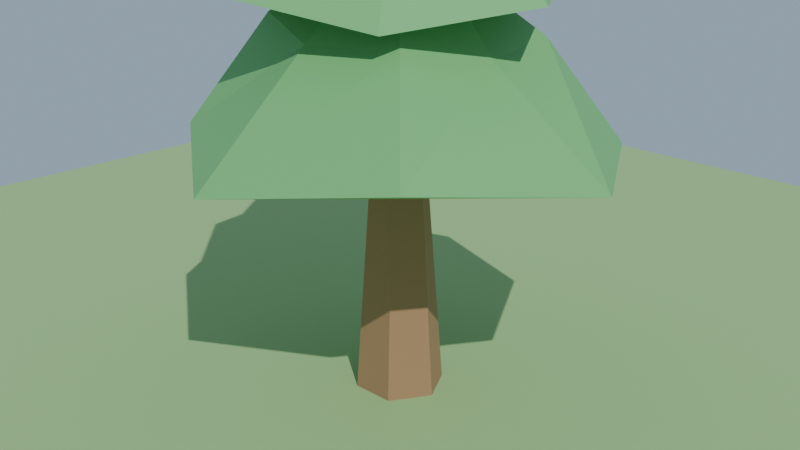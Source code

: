 # Source: low_poly_tree.blend  (saved by Blender 5.0.119; exported with 4.5.12 LTS)
import bpy
from mathutils import Matrix  # noqa: F401  (used for matrix-valued properties, if any)

bpy.ops.wm.read_factory_settings(use_empty=True)
scene = bpy.context.scene
scene.name = 'Scene'

# ---- collections
col_collection = bpy.data.collections.new('Collection'); scene.collection.children.link(col_collection)

# ---- materials (node trees are filled in below, after node groups)
mat_trunk_material = bpy.data.materials.new('Trunk_Material')
mat_leaves_material = bpy.data.materials.new('Leaves_Material')
mat_ground_material = bpy.data.materials.new('Ground_Material')

# ---- material node trees
mat_trunk_material.use_nodes = True; mat_trunk_material.node_tree.nodes.clear()
_N = mat_trunk_material.node_tree.nodes; _L = mat_trunk_material.node_tree.links
n0 = _N.new('ShaderNodeBsdfPrincipled'); n0.name = 'Principled BSDF'; n0.location = (0, 0)
n0.inputs[0].default_value = (0.35, 0.2, 0.1, 1.0)
n0.inputs[2].default_value = 0.8
n1 = _N.new('ShaderNodeOutputMaterial'); n1.name = 'Material Output'; n1.location = (300, 0)
_L.new(n0.outputs[0], n1.inputs[0])
n1.is_active_output = True
mat_leaves_material.use_nodes = True; mat_leaves_material.node_tree.nodes.clear()
_N = mat_leaves_material.node_tree.nodes; _L = mat_leaves_material.node_tree.links
n0 = _N.new('ShaderNodeBsdfPrincipled'); n0.name = 'Principled BSDF'; n0.location = (0, 0)
n0.inputs[0].default_value = (0.15, 0.45, 0.15, 1.0)
n0.inputs[2].default_value = 0.6
n1 = _N.new('ShaderNodeOutputMaterial'); n1.name = 'Material Output'; n1.location = (300, 0)
_L.new(n0.outputs[0], n1.inputs[0])
n1.is_active_output = True
mat_ground_material.use_nodes = True; mat_ground_material.node_tree.nodes.clear()
_N = mat_ground_material.node_tree.nodes; _L = mat_ground_material.node_tree.links
n0 = _N.new('ShaderNodeBsdfPrincipled'); n0.name = 'Principled BSDF'; n0.location = (-200, 100)
n0.inputs[0].default_value = (0.3, 0.5, 0.2, 1.0)
n0.inputs[2].default_value = 0.9
n1 = _N.new('ShaderNodeOutputMaterial'); n1.name = 'Material Output'; n1.location = (200, 100)
_L.new(n0.outputs[0], n1.inputs[0])
n1.is_active_output = True

# ---- world
world_world = bpy.data.worlds.new('World'); scene.world = world_world
world_world.use_nodes = True; world_world.node_tree.nodes.clear()
_N = world_world.node_tree.nodes; _L = world_world.node_tree.links
n0 = _N.new('ShaderNodeOutputWorld'); n0.name = 'World Output'; n0.location = (200, 100)
n1 = _N.new('ShaderNodeBackground'); n1.name = 'Background'; n1.location = (-200, 100)
n1.inputs[0].default_value = (0.6, 0.8, 1.0, 1.0)
n1.inputs[1].default_value = 0.5
_L.new(n1.outputs[0], n0.inputs[0])
n0.is_active_output = True
world_world.color = (0.05088, 0.05088, 0.05088)
world_world.sun_shadow_jitter_overblur = 0.0

# ---- cameras
cam_camera_001 = bpy.data.cameras.new('Camera.001')

# ---- lights
light_sun = bpy.data.lights.new('Sun', 'SUN')
light_sun.energy = 3.0

# ---- meshes
me_trunk_mesh = bpy.data.meshes.new('Trunk_Mesh')
me_trunk_mesh.from_pydata([(0.25, 0.0, 0.0), (0.125, 0.2165, 0.0), (-0.125, 0.2165, 0.0), (-0.25, 3.062e-17, 0.0), (-0.125, -0.2165, 0.0), (0.125, -0.2165, 0.0), (0.1233, 0.0, 1.8), (0.0543, 0.09405, 1.8), (-0.0573, 0.09925, 1.8), (-0.1134, 1.388e-17, 1.8), (-0.06284, -0.1088, 1.8), (0.06212, -0.1076, 1.8)], [], [(0, 1, 7, 6), (1, 2, 8, 7), (2, 3, 9, 8), (3, 4, 10, 9), (4, 5, 11, 10), (5, 0, 6, 11), (5, 4, 3, 2, 1, 0), (6, 7, 8, 9, 10, 11)])
me_trunk_mesh.materials.append(mat_trunk_material)
me_trunk_mesh.update()
me_foliage_mesh = bpy.data.meshes.new('Foliage_Mesh')
me_foliage_mesh.from_pydata([(1.341, 0.0, 1.417), (0.8287, 0.8287, 1.406), (6.728e-17, 1.099, 1.501), (-0.728, 0.728, 1.44), (-1.254, 1.536e-16, 1.509), (-0.7774, -0.7774, 1.518), (-2.409e-16, -1.311, 1.401), (0.9264, -0.9264, 1.54), (0.6284, 0.0, 1.931), (0.5307, 0.5307, 1.967), (3.548e-17, 0.5794, 1.919), (-0.5153, 0.5153, 2.021), (-0.7208, 8.827e-17, 2.046), (-0.4718, -0.4718, 2.095), (-1.168e-16, -0.6359, 2.01), (0.5128, -0.5128, 2.024), (0.133, 0.0, 2.515), (0.09006, 0.09006, 2.409), (6.748e-18, 0.1102, 2.458), (-0.07416, 0.07416, 2.447), (-0.1056, 1.294e-17, 2.456), (-0.08831, -0.08831, 2.473), (-2.119e-17, -0.1153, 2.442), (0.07892, -0.07892, 2.587), (0.0, 0.0, 2.6), (0.94, 0.0, 2.22), (0.5058, 0.6342, 2.241), (-0.18, 0.7888, 2.178), (-0.93, 0.4478, 2.225), (-0.8247, -0.3972, 2.233), (-0.2209, -0.9677, 2.25), (0.5155, -0.6465, 2.116), (0.4676, 0.0, 2.608), (0.2819, 0.3535, 2.73), (-0.1226, 0.5371, 2.617), (-0.4668, 0.2248, 2.631), (-0.5014, -0.2415, 2.643), (-0.1024, -0.4485, 2.604), (0.3143, -0.3941, 2.607), (0.09228, 0.0, 3.172), (0.05442, 0.06824, 3.049), (-0.02302, 0.1008, 3.102), (-0.07114, 0.03426, 3.018), (-0.07159, -0.03448, 3.123), (-0.02178, -0.09543, 3.086), (0.04877, -0.06115, 3.079), (0.0, 0.0, 3.19), (0.6893, 0.0, 2.805), (0.3424, 0.593, 2.858), (-0.256, 0.4435, 2.835), (-0.6327, 7.748e-17, 2.806), (-0.279, -0.4833, 2.823), (0.265, -0.4591, 2.79), (0.3254, 0.0, 3.273), (0.1836, 0.318, 3.162), (-0.165, 0.2858, 3.149), (-0.3709, 4.542e-17, 3.259), (-0.155, -0.2685, 3.222), (0.1704, -0.2951, 3.144), (0.06473, 0.0, 3.606), (0.03251, 0.0563, 3.605), (-0.02551, 0.04418, 3.572), (-0.05135, 6.289e-18, 3.669), (-0.03341, -0.05787, 3.653), (0.02827, -0.04896, 3.529), (0.0, 0.0, 3.68)], [], [(0, 1, 9, 8), (1, 2, 10, 9), (2, 3, 11, 10), (3, 4, 12, 11), (4, 5, 13, 12), (5, 6, 14, 13), (6, 7, 15, 14), (7, 0, 8, 15), (8, 9, 17, 16), (9, 10, 18, 17), (10, 11, 19, 18), (11, 12, 20, 19), (12, 13, 21, 20), (13, 14, 22, 21), (14, 15, 23, 22), (15, 8, 16, 23), (16, 17, 24), (17, 18, 24), (18, 19, 24), (19, 20, 24), (20, 21, 24), (21, 22, 24), (22, 23, 24), (23, 16, 24), (7, 6, 5, 4, 3, 2, 1, 0), (25, 26, 33, 32), (26, 27, 34, 33), (27, 28, 35, 34), (28, 29, 36, 35), (29, 30, 37, 36), (30, 31, 38, 37), (31, 25, 32, 38), (32, 33, 40, 39), (33, 34, 41, 40), (34, 35, 42, 41), (35, 36, 43, 42), (36, 37, 44, 43), (37, 38, 45, 44), (38, 32, 39, 45), (39, 40, 46), (40, 41, 46), (41, 42, 46), (42, 43, 46), (43, 44, 46), (44, 45, 46), (45, 39, 46), (31, 30, 29, 28, 27, 26, 25), (47, 48, 54, 53), (48, 49, 55, 54), (49, 50, 56, 55), (50, 51, 57, 56), (51, 52, 58, 57), (52, 47, 53, 58), (53, 54, 60, 59), (54, 55, 61, 60), (55, 56, 62, 61), (56, 57, 63, 62), (57, 58, 64, 63), (58, 53, 59, 64), (59, 60, 65), (60, 61, 65), (61, 62, 65), (62, 63, 65), (63, 64, 65), (64, 59, 65), (52, 51, 50, 49, 48, 47)])
me_foliage_mesh.materials.append(mat_leaves_material)
me_foliage_mesh.update()
me_plane = bpy.data.meshes.new('Plane')
me_plane.from_pydata([(-5.0, -5.0, 0.0), (5.0, -5.0, 0.0), (-5.0, 5.0, 0.0), (5.0, 5.0, 0.0)], [], [(0, 1, 3, 2)])
_uv = me_plane.uv_layers.new(name='UVMap')
_uv.uv.foreach_set('vector', [0.0, 0.0, 1.0, 0.0, 1.0, 1.0, 0.0, 1.0])
me_plane.materials.append(mat_ground_material)
me_plane.update()

# ---- objects
ob_trunk = bpy.data.objects.new('Trunk', me_trunk_mesh)
ob_tree_foliage = bpy.data.objects.new('Tree_Foliage', me_foliage_mesh)
ob_ground = bpy.data.objects.new('Ground', me_plane)
ob_sun = bpy.data.objects.new('Sun', light_sun)
ob_camera = bpy.data.objects.new('Camera', cam_camera_001)

# ---- transforms, parenting, visibility, modifiers, constraints
ob_trunk.location = (0.0, 0.0, 0.0)
ob_tree_foliage.location = (0.0, 0.0, 0.0)
ob_ground.location = (0.0, 0.0, 0.0)
ob_sun.location = (5.0, -5.0, 10.0)
ob_sun.rotation_euler = (0.7854, 0.2618, 0.7854)
ob_camera.location = (4.0, -4.0, 3.0)
ob_camera.rotation_euler = (1.222, 0.0, 0.7854)

# ---- collection membership
col_collection.objects.link(ob_trunk)
col_collection.objects.link(ob_tree_foliage)
col_collection.objects.link(ob_ground)
col_collection.objects.link(ob_sun)
col_collection.objects.link(ob_camera)

# ---- scene / render settings (as saved in the file)
scene.camera = ob_camera
scene.frame_start = 1; scene.frame_end = 250; scene.frame_set(1)
scene.render.engine = 'CYCLES'
scene.render.bake_bias = 0.0
scene.render.bake_samples = 0
scene.cycles.samples = 64
scene.cycles.sampling_pattern = 'TABULATED_SOBOL'
scene.eevee.use_volume_custom_range = False
bpy.context.view_layer.update()
